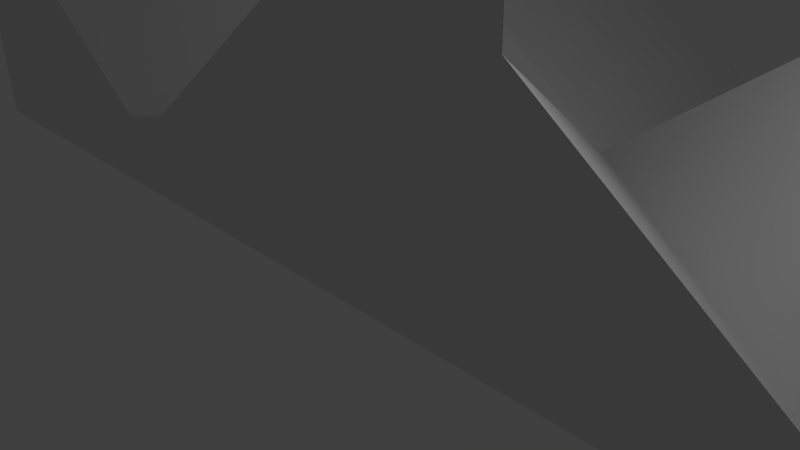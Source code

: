 # Source: Join.blend  (saved by Blender 2.70.0; exported with 4.5.12 LTS)
import bpy
from mathutils import Matrix  # noqa: F401  (used for matrix-valued properties, if any)

bpy.ops.wm.read_factory_settings(use_empty=True)
scene = bpy.context.scene
scene.name = 'Scene'

# ---- collections
col_collection_1 = bpy.data.collections.new('Collection 1'); scene.collection.children.link(col_collection_1)

# ---- materials (node trees are filled in below, after node groups)
mat_material = bpy.data.materials.new('Material')
mat_material.alpha_threshold = 0.0
mat_material.use_transparent_shadow = False
mat_material.roughness = 0.5
mat_material.line_color = (0.0, 0.0, 0.0, 1.0)

# ---- material node trees

# ---- world
world_world = bpy.data.worlds.new('World'); scene.world = world_world
world_world.color = (0.05088, 0.05088, 0.05088)
world_world.use_sun_shadow = False
world_world.sun_shadow_jitter_overblur = 0.0
world_world.cycles.sampling_method = 'MANUAL'
world_world.cycles.sample_map_resolution = 256

# ---- cameras
cam_camera = bpy.data.cameras.new('Camera')
cam_camera.clip_end = 100.0
cam_camera.lens = 35.0
cam_camera.sensor_width = 32.0
cam_camera.sensor_height = 18.0
cam_camera.ortho_scale = 7.314
cam_camera.dof.focus_distance = 0.0
cam_camera.dof.aperture_fstop = 128.0

# ---- lights
light_lamp = bpy.data.lights.new('Lamp', 'POINT')
light_lamp.transmission_factor = 0.0
light_lamp.cutoff_distance = 30.0
light_lamp.energy = 100.0
light_lamp.shadow_buffer_clip_start = 1.001
light_lamp.shadow_soft_size = 0.1
light_lamp.shadow_maximum_resolution = 0.006
light_lamp.use_absolute_resolution = True
light_lamp.cycles.use_multiple_importance_sampling = False

# ---- meshes
me_cube = bpy.data.meshes.new('Cube')
me_cube.from_pydata([(-6.0, 5.0, 0.0), (-6.0, 10.0, 0.0), (2.7e-14, 10.0, 0.0), (7.55e-07, 5.0, 0.0), (-6.0, 5.0, 3.0), (-6.0, 10.0, 3.0), (-4.0, 10.0, 3.0), (-4.0, 5.0, 3.0), (-6.0, 5.0, -1.0), (-6.0, 10.0, -1.0), (2.7e-14, 10.0, -1.0), (7.55e-07, 5.0, -1.0), (-12.0, 0.0, 0.0), (-6.0, 0.0, 0.0), (-12.0, 0.0, 3.0), (-10.0, 0.0, 3.0), (-12.0, 0.0, -1.0), (-6.0, 0.0, -1.0), (0.0, 0.002439, 3.0), (1.51e-06, 0.002439, -1.0), (-2.0, 0.002439, 3.0), (-2.0, 0.002439, -1.0), (-6.0, 5.0, 7.0), (-6.0, 10.0, 7.0), (-4.0, 10.0, 7.0), (-4.0, 5.0, 7.0), (-12.0, 0.0, 7.0), (-10.0, 0.0, 7.0), (0.0, 0.002439, 7.0), (-2.0, 0.002439, 7.0)], [], [(2, 3, 11, 10), (4, 14, 26, 22), (0, 4, 5, 1), (1, 5, 6, 2), (2, 6, 7, 3), (20, 18, 3), (8, 9, 10, 11), (1, 2, 10, 9), (0, 8, 16, 12), (0, 1, 9, 8), (14, 12, 13, 15), (13, 12, 16, 17), (8, 11, 17, 16), (20, 18, 28, 29), (3, 7, 15, 13), (4, 0, 12, 14), (19, 18, 20, 21), (17, 11, 19, 21), (13, 17, 21, 20), (11, 3, 18, 19), (3, 13, 20), (22, 25, 24, 23), (25, 22, 26, 27), (15, 7, 25, 27), (14, 15, 27, 26), (7, 6, 24, 25), (6, 5, 23, 24), (5, 4, 22, 23)])
me_cube.materials.append(mat_material)
me_cube.use_remesh_preserve_volume = False
me_cube.use_remesh_preserve_attributes = False
me_cube.use_mirror_vertex_groups = False
me_cube.update()

# ---- objects
ob_cube = bpy.data.objects.new('Cube', me_cube)
ob_lamp = bpy.data.objects.new('Lamp', light_lamp)
ob_camera = bpy.data.objects.new('Camera', cam_camera)

# ---- transforms, parenting, visibility, modifiers, constraints
ob_cube.location = (0.0, 0.0, 0.0)
ob_cube.lock_rotations_4d = False
ob_cube.empty_display_type = 'ARROWS'
ob_cube.lineart.crease_threshold = 0.0
_m = ob_cube.modifiers.new('Mirror', 'MIRROR')
_m.use_clip = True
ob_lamp.location = (4.076, 1.005, 5.904)
ob_lamp.rotation_euler = (0.6503, 0.05522, 1.866)
ob_lamp.lock_rotations_4d = False
ob_lamp.empty_display_type = 'ARROWS'
ob_lamp.color = (0.0, 0.0, 0.0, 0.0)
ob_lamp.lineart.crease_threshold = 0.0
ob_camera.location = (7.481, -6.508, 5.344)
ob_camera.rotation_euler = (1.109, 0.01082, 0.8149)
ob_camera.lock_rotations_4d = False
ob_camera.empty_display_type = 'ARROWS'
ob_camera.color = (0.0, 0.0, 0.0, 0.0)
ob_camera.display_type = 'WIRE'
ob_camera.lineart.crease_threshold = 0.0

# ---- collection membership
col_collection_1.objects.link(ob_cube)
col_collection_1.objects.link(ob_lamp)
col_collection_1.objects.link(ob_camera)

# ---- scene / render settings (as saved in the file)
scene.camera = ob_camera
scene.frame_start = 1; scene.frame_end = 250; scene.frame_set(1)
scene.render.engine = 'BLENDER_EEVEE_NEXT'
scene.render.resolution_percentage = 50
scene.render.dither_intensity = 0.0
scene.cycles.use_denoising = False
scene.cycles.samples = 10
scene.cycles.sampling_pattern = 'TABULATED_SOBOL'
scene.cycles.light_sampling_threshold = 0.0
scene.cycles.use_adaptive_sampling = False
scene.cycles.use_light_tree = False
scene.cycles.blur_glossy = 0.0
scene.cycles.volume_bounces = 1
scene.cycles.pixel_filter_type = 'GAUSSIAN'
scene.cycles.sample_clamp_indirect = 0.0
scene.view_settings.view_transform = 'Standard'
bpy.context.view_layer.update()
